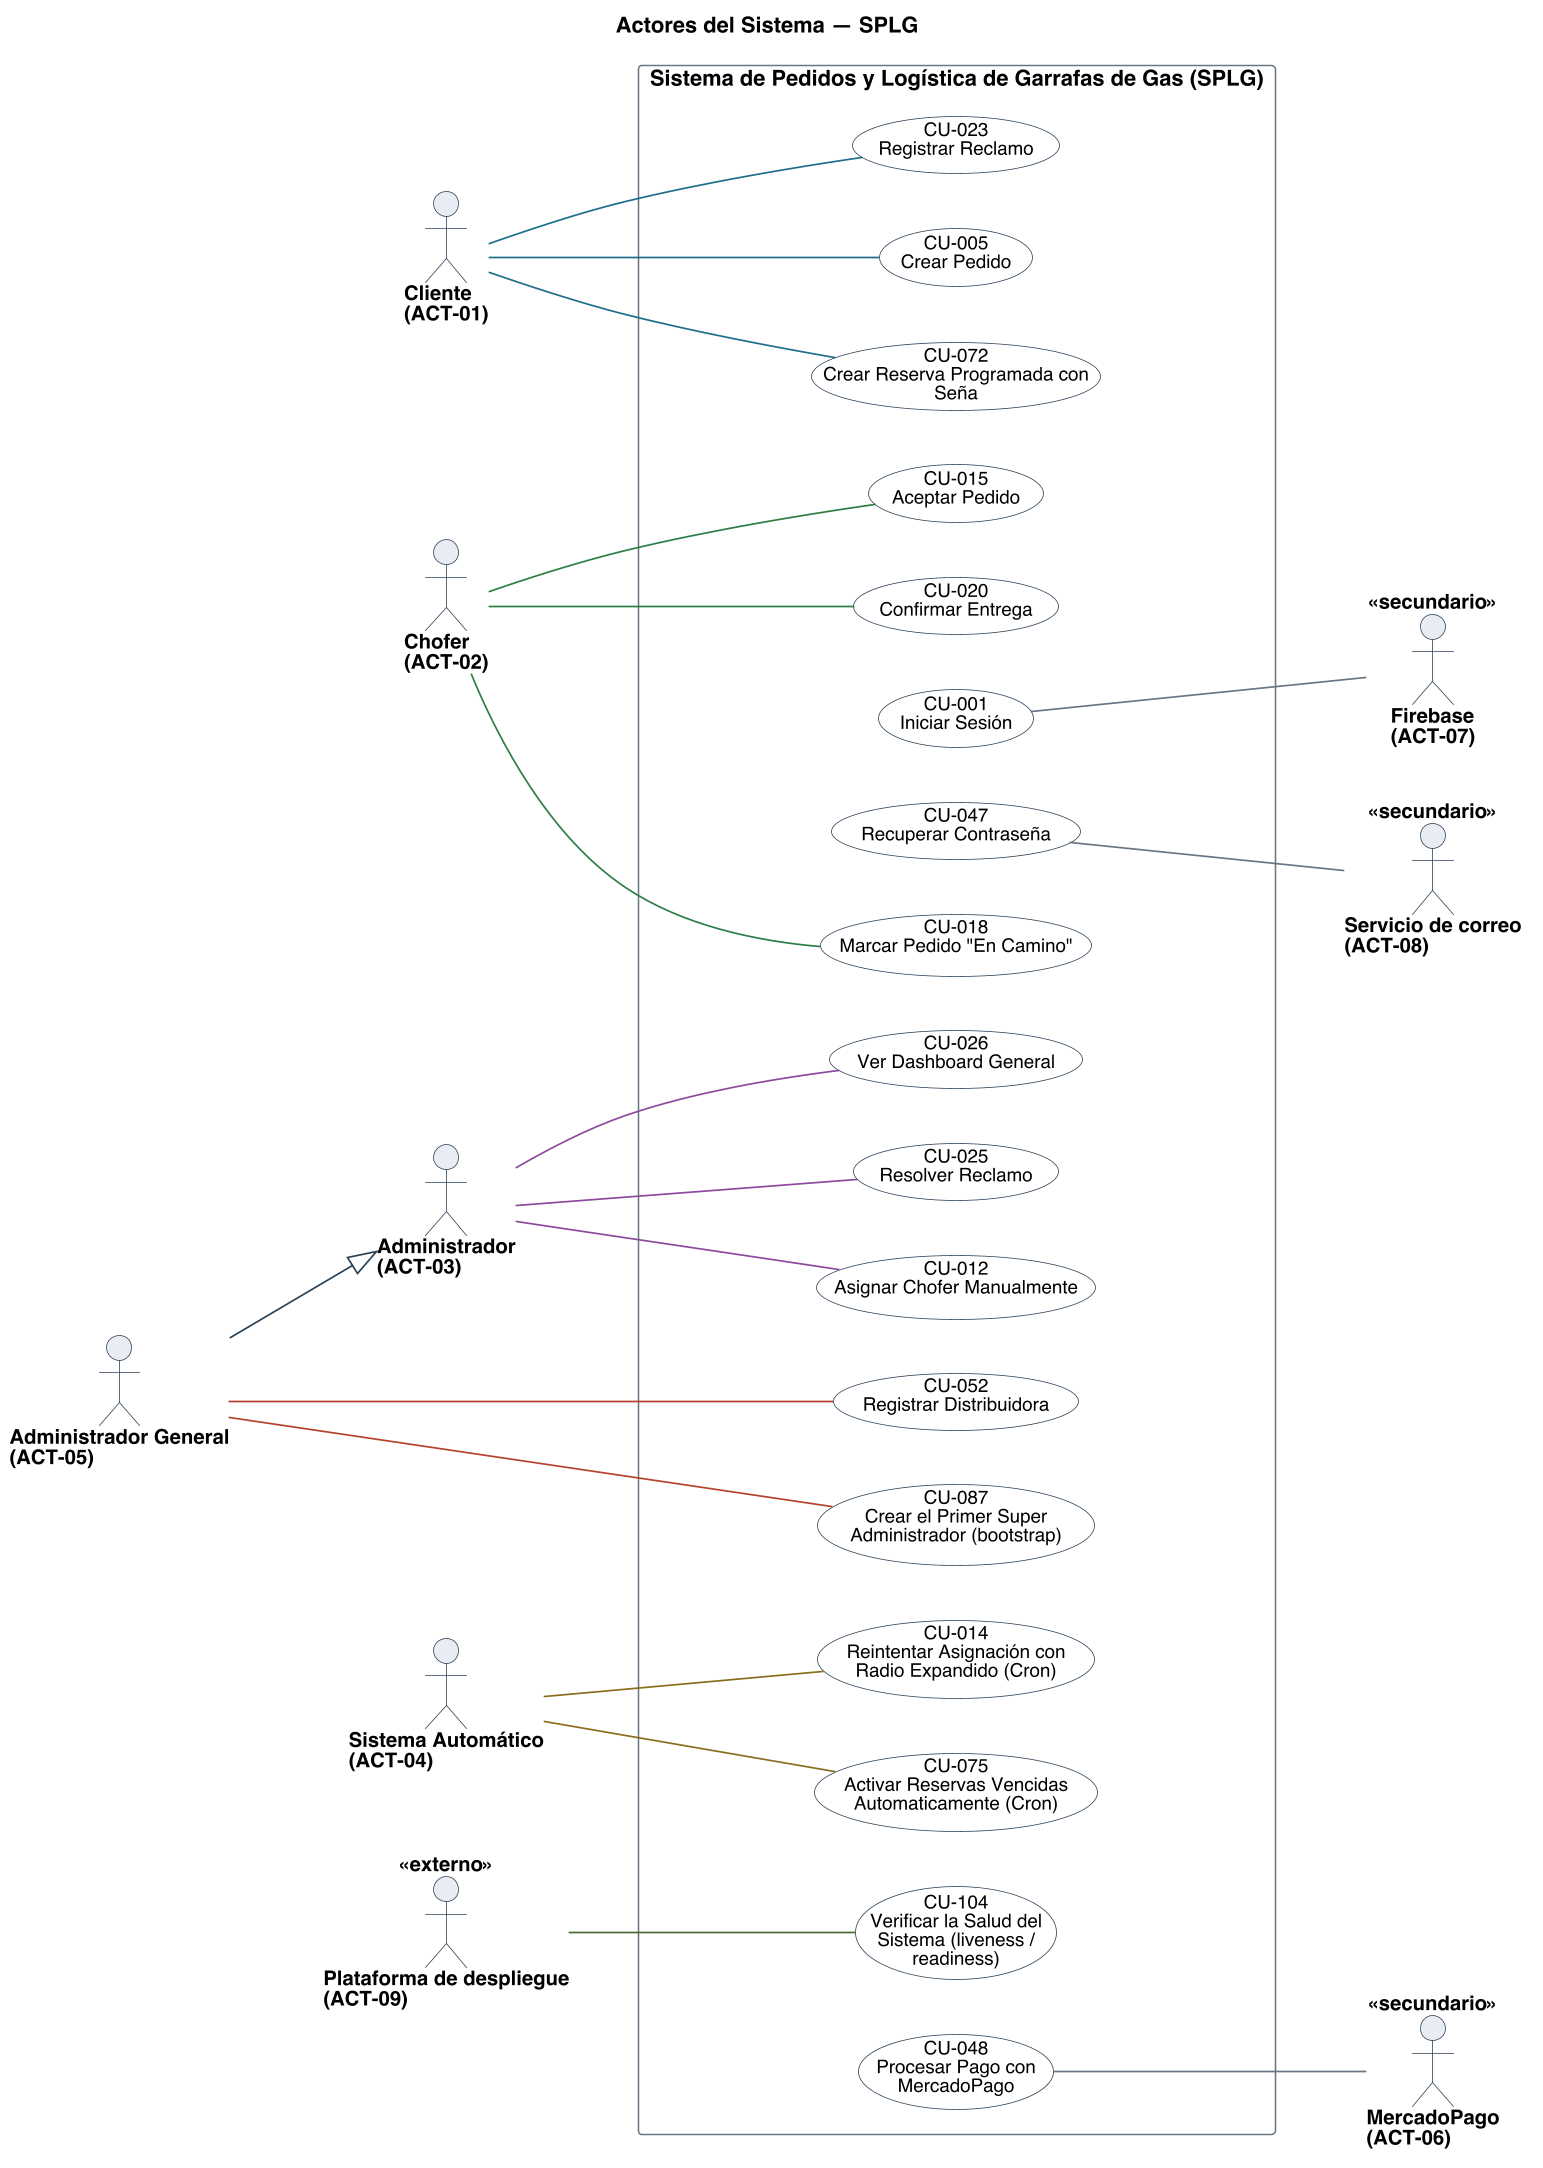

The diagram above was rendered by PlantUML. Its source (embedded in the PNG):
@startuml
title Actores del Sistema — SPLG
left to right direction
skinparam backgroundColor #FFFFFF
skinparam shadowing false
skinparam defaultFontName Helvetica
skinparam defaultFontSize 13
skinparam dpi 150
skinparam ArrowColor #2C4257
skinparam ArrowThickness 1.1
skinparam actor {
  BorderColor #2C4257
  BackgroundColor #E8EDF2
  FontSize 13
  FontStyle bold
}
skinparam usecase {
  BorderColor #2C4257
  BackgroundColor #FFFFFF
  FontSize 12
}
skinparam rectangle {
  BorderColor #6B7683
  FontSize 14
  FontStyle bold
}

actor "Cliente\n(ACT-01)" as A01
actor "Chofer\n(ACT-02)" as A02
actor "Administrador\n(ACT-03)" as A03
actor "Administrador General\n(ACT-05)" as A05
actor "Sistema Automático\n(ACT-04)" as A04
actor "MercadoPago\n(ACT-06)" as A06 <<secundario>>
actor "Firebase\n(ACT-07)" as A07 <<secundario>>
actor "Servicio de correo\n(ACT-08)" as A08 <<secundario>>
actor "Plataforma de despliegue\n(ACT-09)" as A09 <<externo>>

rectangle "Sistema de Pedidos y Logística de Garrafas de Gas (SPLG)" {
  usecase "CU-001\nIniciar Sesión" as U001 #back:FFFFFF;line:2C4257
  usecase "CU-005\nCrear Pedido" as U005 #back:FFFFFF;line:2C4257
  usecase "CU-012\nAsignar Chofer Manualmente" as U012 #back:FFFFFF;line:2C4257
  usecase "CU-014\nReintentar Asignación con\nRadio Expandido (Cron)" as U014 #back:FFFFFF;line:2C4257
  usecase "CU-015\nAceptar Pedido" as U015 #back:FFFFFF;line:2C4257
  usecase "CU-018\nMarcar Pedido "En Camino"" as U018 #back:FFFFFF;line:2C4257
  usecase "CU-020\nConfirmar Entrega" as U020 #back:FFFFFF;line:2C4257
  usecase "CU-023\nRegistrar Reclamo" as U023 #back:FFFFFF;line:2C4257
  usecase "CU-025\nResolver Reclamo" as U025 #back:FFFFFF;line:2C4257
  usecase "CU-026\nVer Dashboard General" as U026 #back:FFFFFF;line:2C4257
  usecase "CU-047\nRecuperar Contraseña" as U047 #back:FFFFFF;line:2C4257
  usecase "CU-048\nProcesar Pago con\nMercadoPago" as U048 #back:FFFFFF;line:2C4257
  usecase "CU-052\nRegistrar Distribuidora" as U052 #back:FFFFFF;line:2C4257
  usecase "CU-072\nCrear Reserva Programada con\nSeña" as U072 #back:FFFFFF;line:2C4257
  usecase "CU-075\nActivar Reservas Vencidas\nAutomaticamente (Cron)" as U075 #back:FFFFFF;line:2C4257
  usecase "CU-087\nCrear el Primer Super\nAdministrador (bootstrap)" as U087 #back:FFFFFF;line:2C4257
  usecase "CU-104\nVerificar la Salud del\nSistema (liveness /\nreadiness)" as U104 #back:FFFFFF;line:2C4257
}

A01 -[#1F6F8B]- U005
A01 -[#1F6F8B]- U023
A01 -[#1F6F8B]- U072
A02 -[#2E7D46]- U015
A02 -[#2E7D46]- U018
A02 -[#2E7D46]- U020
A03 -[#8C4A9E]- U012
A03 -[#8C4A9E]- U025
A03 -[#8C4A9E]- U026
A05 -[#B4432B]- U052
A05 -[#B4432B]- U087
A04 -[#8A6D1F]- U014
A04 -[#8A6D1F]- U075
U048 -[#6B7683]- A06
U001 -[#6B7683]- A07
U047 -[#6B7683]- A08
A09 -[#4F6D3A]- U104

A05 --|> A03

@enduml